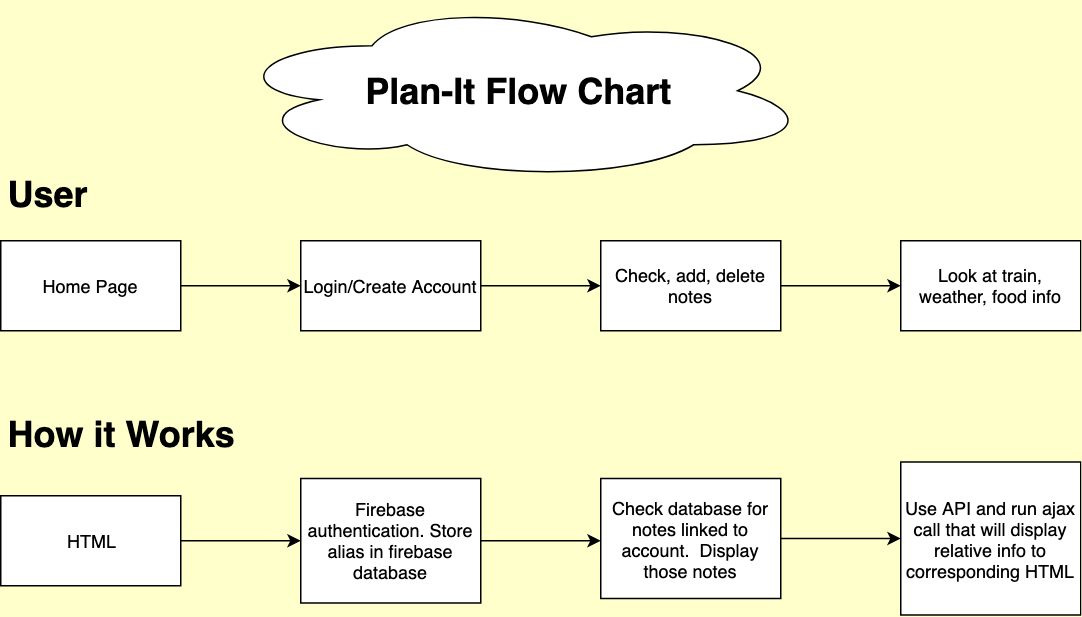

The diagram above was exported from draw.io. Its source (the exported page's mxGraphModel, read from the mxfile embedded in the PNG):
<mxGraphModel dx="861" dy="510" grid="1" gridSize="10" guides="1" tooltips="1" connect="1" arrows="1" fold="1" page="1" pageScale="1" pageWidth="850" pageHeight="1100" background="#FFFFCC" math="0" shadow="0">
  <root>
    <mxCell id="0" />
    <mxCell id="1" parent="0" />
    <mxCell id="BVNFLSfSGMBiHuWhUGPm-9" value="" style="edgeStyle=orthogonalEdgeStyle;rounded=0;orthogonalLoop=1;jettySize=auto;html=1;" edge="1" parent="1" source="BVNFLSfSGMBiHuWhUGPm-1">
      <mxGeometry relative="1" as="geometry">
        <mxPoint x="280" y="190" as="targetPoint" />
      </mxGeometry>
    </mxCell>
    <mxCell id="BVNFLSfSGMBiHuWhUGPm-1" value="Home Page" style="rounded=0;whiteSpace=wrap;html=1;" vertex="1" parent="1">
      <mxGeometry x="80" y="160" width="120" height="60" as="geometry" />
    </mxCell>
    <mxCell id="BVNFLSfSGMBiHuWhUGPm-7" value="" style="edgeStyle=orthogonalEdgeStyle;rounded=0;orthogonalLoop=1;jettySize=auto;html=1;" edge="1" parent="1" source="BVNFLSfSGMBiHuWhUGPm-5">
      <mxGeometry relative="1" as="geometry">
        <mxPoint x="480" y="190" as="targetPoint" />
      </mxGeometry>
    </mxCell>
    <mxCell id="BVNFLSfSGMBiHuWhUGPm-5" value="Login/Create Account" style="rounded=0;whiteSpace=wrap;html=1;" vertex="1" parent="1">
      <mxGeometry x="280" y="160" width="120" height="60" as="geometry" />
    </mxCell>
    <mxCell id="BVNFLSfSGMBiHuWhUGPm-13" value="" style="edgeStyle=orthogonalEdgeStyle;rounded=0;orthogonalLoop=1;jettySize=auto;html=1;" edge="1" parent="1" source="BVNFLSfSGMBiHuWhUGPm-10" target="BVNFLSfSGMBiHuWhUGPm-12">
      <mxGeometry relative="1" as="geometry" />
    </mxCell>
    <mxCell id="BVNFLSfSGMBiHuWhUGPm-10" value="Check, add, delete notes" style="rounded=0;whiteSpace=wrap;html=1;" vertex="1" parent="1">
      <mxGeometry x="480" y="160" width="120" height="60" as="geometry" />
    </mxCell>
    <mxCell id="BVNFLSfSGMBiHuWhUGPm-12" value="Look at train, weather, food info" style="rounded=0;whiteSpace=wrap;html=1;" vertex="1" parent="1">
      <mxGeometry x="680" y="160" width="120" height="60" as="geometry" />
    </mxCell>
    <mxCell id="BVNFLSfSGMBiHuWhUGPm-14" value="&lt;h1&gt;User&lt;/h1&gt;" style="text;html=1;strokeColor=none;fillColor=none;spacing=5;spacingTop=-20;whiteSpace=wrap;overflow=hidden;rounded=0;" vertex="1" parent="1">
      <mxGeometry x="80" y="110" width="70" height="40" as="geometry" />
    </mxCell>
    <mxCell id="BVNFLSfSGMBiHuWhUGPm-16" value="&lt;h1&gt;How it Works&lt;/h1&gt;" style="text;html=1;strokeColor=none;fillColor=none;spacing=5;spacingTop=-20;whiteSpace=wrap;overflow=hidden;rounded=0;" vertex="1" parent="1">
      <mxGeometry x="80" y="270" width="190" height="40" as="geometry" />
    </mxCell>
    <mxCell id="BVNFLSfSGMBiHuWhUGPm-19" value="" style="edgeStyle=orthogonalEdgeStyle;rounded=0;orthogonalLoop=1;jettySize=auto;html=1;" edge="1" parent="1" source="BVNFLSfSGMBiHuWhUGPm-17" target="BVNFLSfSGMBiHuWhUGPm-18">
      <mxGeometry relative="1" as="geometry" />
    </mxCell>
    <mxCell id="BVNFLSfSGMBiHuWhUGPm-17" value="HTML" style="rounded=0;whiteSpace=wrap;html=1;" vertex="1" parent="1">
      <mxGeometry x="80" y="330" width="120" height="60" as="geometry" />
    </mxCell>
    <mxCell id="BVNFLSfSGMBiHuWhUGPm-22" value="" style="edgeStyle=orthogonalEdgeStyle;rounded=0;orthogonalLoop=1;jettySize=auto;html=1;" edge="1" parent="1" source="BVNFLSfSGMBiHuWhUGPm-18">
      <mxGeometry relative="1" as="geometry">
        <mxPoint x="480" y="360" as="targetPoint" />
      </mxGeometry>
    </mxCell>
    <mxCell id="BVNFLSfSGMBiHuWhUGPm-18" value="Firebase authentication. Store alias in firebase database" style="rounded=0;whiteSpace=wrap;html=1;" vertex="1" parent="1">
      <mxGeometry x="280" y="318.5" width="120" height="83" as="geometry" />
    </mxCell>
    <mxCell id="BVNFLSfSGMBiHuWhUGPm-27" value="" style="edgeStyle=orthogonalEdgeStyle;rounded=0;orthogonalLoop=1;jettySize=auto;html=1;" edge="1" parent="1" source="BVNFLSfSGMBiHuWhUGPm-23" target="BVNFLSfSGMBiHuWhUGPm-26">
      <mxGeometry relative="1" as="geometry" />
    </mxCell>
    <mxCell id="BVNFLSfSGMBiHuWhUGPm-23" value="Check database for notes linked to account.&amp;nbsp; Display those notes" style="rounded=0;whiteSpace=wrap;html=1;" vertex="1" parent="1">
      <mxGeometry x="480" y="318.5" width="120" height="80" as="geometry" />
    </mxCell>
    <mxCell id="BVNFLSfSGMBiHuWhUGPm-26" value="Use API and run ajax call that will display relative info to corresponding HTML" style="rounded=0;whiteSpace=wrap;html=1;" vertex="1" parent="1">
      <mxGeometry x="680" y="307.5" width="120" height="102" as="geometry" />
    </mxCell>
    <mxCell id="BVNFLSfSGMBiHuWhUGPm-28" value="&lt;h1&gt;Plan-It Flow Chart&lt;/h1&gt;" style="ellipse;shape=cloud;whiteSpace=wrap;html=1;" vertex="1" parent="1">
      <mxGeometry x="230" width="390" height="120" as="geometry" />
    </mxCell>
  </root>
</mxGraphModel>